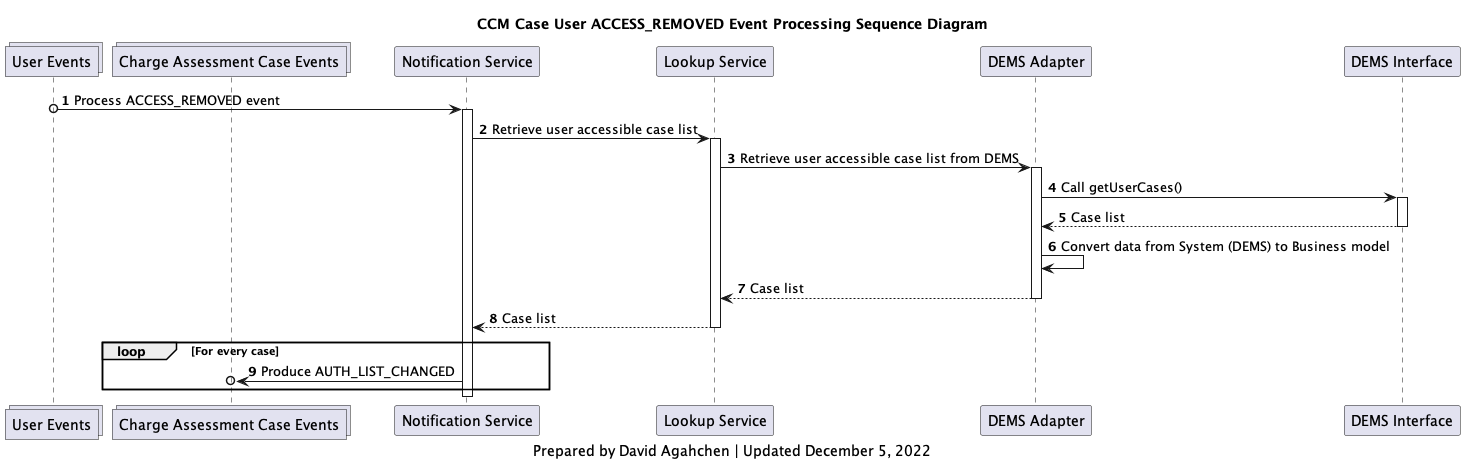

The diagram above was rendered by PlantUML. Its source (embedded in the PNG):
@startuml
'hide footbox
collections case_users_topic as "User Events"
collections charge_assessment_cases_topic as "Charge Assessment Case Events"
participant notification_service as "Notification Service"
participant lookup_service as "Lookup Service"
participant d_adapter as "DEMS Adapter"
participant d_interface as "DEMS Interface"

title
CCM Case User ACCESS_REMOVED Event Processing Sequence Diagram
end title

autonumber

case_users_topic o-> notification_service : Process ACCESS_REMOVED event
activate notification_service

notification_service -> lookup_service: Retrieve user accessible case list
activate lookup_service
lookup_service -> d_adapter: Retrieve user accessible case list from DEMS

activate d_adapter
d_adapter -> d_interface: Call getUserCases()
activate d_interface
d_interface --> d_adapter: Case list
deactivate d_interface
d_adapter -> d_adapter: Convert data from System (DEMS) to Business model
d_adapter --> lookup_service: Case list
deactivate d_adapter

lookup_service --> notification_service: Case list
deactivate lookup_service

loop For every case
    notification_service ->o charge_assessment_cases_topic: Produce AUTH_LIST_CHANGED
end

deactivate notification_service

caption
Prepared by David Agahchen | Updated December 5, 2022
end caption
@enduml